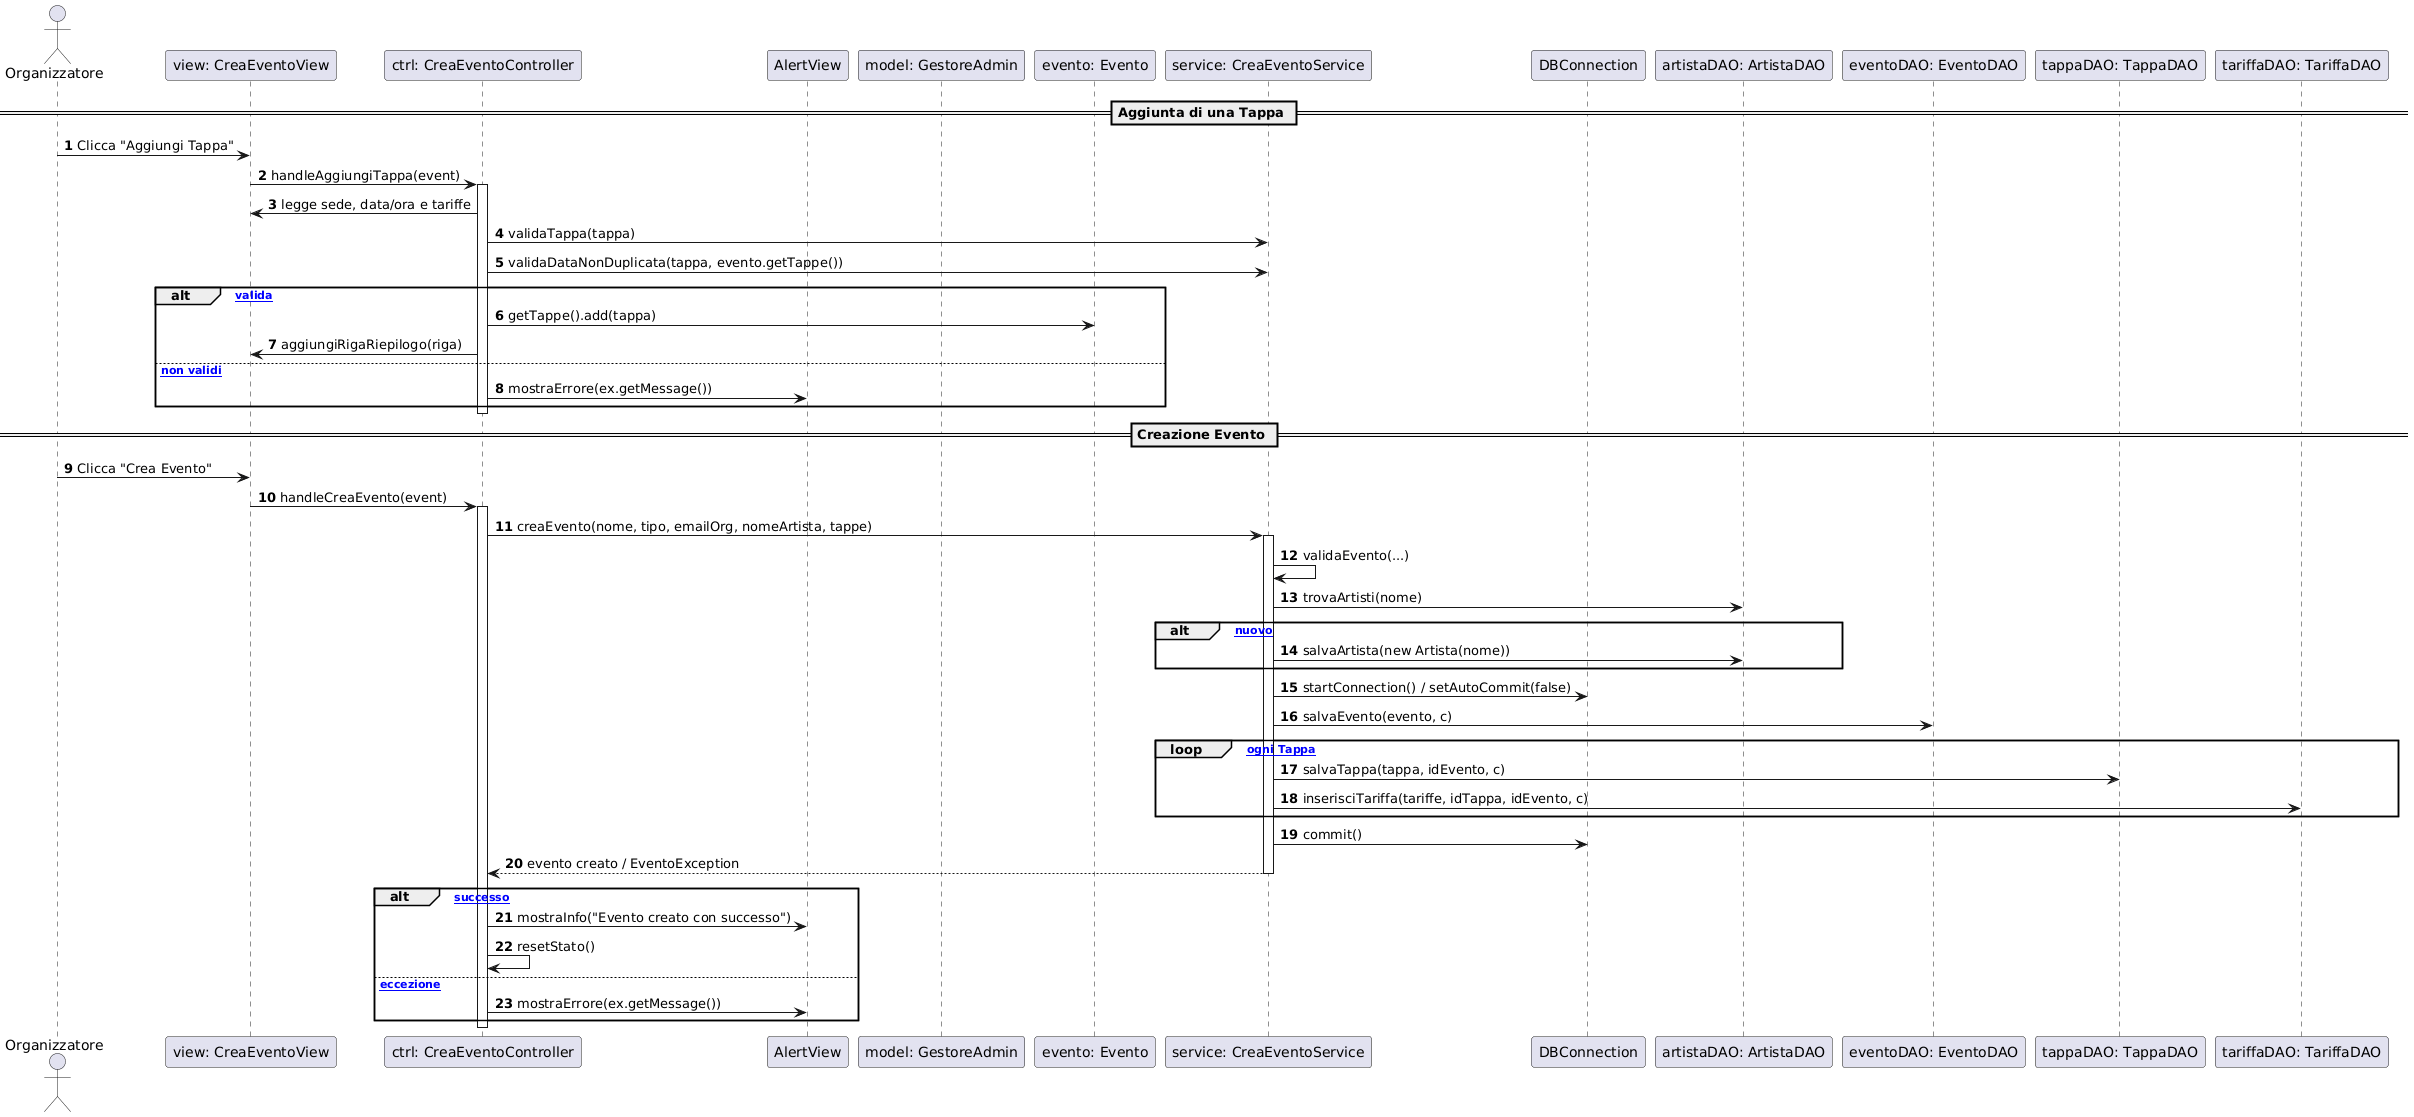

The diagram above was rendered by PlantUML. Its source (embedded in the PNG):
@startuml
autonumber

actor Organizzatore
participant "view: CreaEventoView" as view
participant "ctrl: CreaEventoController" as ctrl
participant "AlertView" as alert
participant "model: GestoreAdmin" as model
participant "evento: Evento" as evento
participant "service: CreaEventoService" as service
participant "DBConnection" as db
participant "artistaDAO: ArtistaDAO" as artistaDAO
participant "eventoDAO: EventoDAO" as eventoDAO
participant "tappaDAO: TappaDAO" as tappaDAO
participant "tariffaDAO: TariffaDAO" as tariffaDAO

== Aggiunta di una Tappa ==

Organizzatore -> view : Clicca "Aggiungi Tappa"
view -> ctrl : handleAggiungiTappa(event)
activate ctrl
ctrl -> view : legge sede, data/ora e tariffe
ctrl -> service : validaTappa(tappa)
ctrl -> service : validaDataNonDuplicata(tappa, evento.getTappe())

alt [tappa valida]
    ctrl -> evento : getTappe().add(tappa)
    ctrl -> view : aggiungiRigaRiepilogo(riga)
else [dati non validi]
    ctrl -> alert : mostraErrore(ex.getMessage())
end
deactivate ctrl

== Creazione Evento ==

Organizzatore -> view : Clicca "Crea Evento"
view -> ctrl : handleCreaEvento(event)
activate ctrl
ctrl -> service : creaEvento(nome, tipo, emailOrg, nomeArtista, tappe)
activate service

service -> service : validaEvento(...)

service -> artistaDAO : trovaArtisti(nome)
alt [artista nuovo]
    service -> artistaDAO : salvaArtista(new Artista(nome))
end

service -> db : startConnection() / setAutoCommit(false)
service -> eventoDAO : salvaEvento(evento, c)
loop [per ogni Tappa]
    service -> tappaDAO : salvaTappa(tappa, idEvento, c)
    service -> tariffaDAO : inserisciTariffa(tariffe, idTappa, idEvento, c)
end
service -> db : commit()

service --> ctrl : evento creato / EventoException
deactivate service

alt [successo]
    ctrl -> alert : mostraInfo("Evento creato con successo")
    ctrl -> ctrl : resetStato()
else [eccezione]
    ctrl -> alert : mostraErrore(ex.getMessage())
end
deactivate ctrl
@enduml